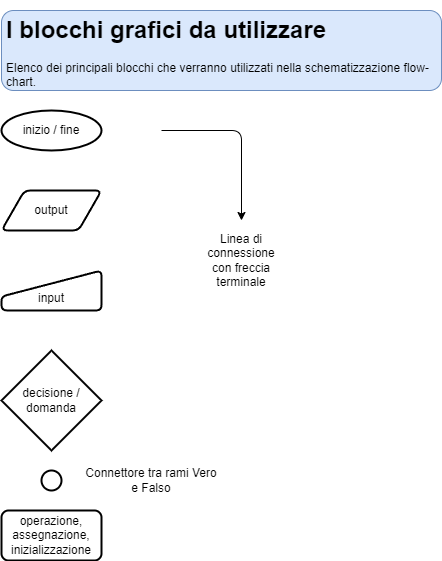

The diagram above was exported from draw.io. Its source (the exported page's mxGraphModel, read from the mxfile embedded in the PNG):
<mxGraphModel dx="906" dy="756" grid="1" gridSize="10" guides="1" tooltips="1" connect="1" arrows="1" fold="1" page="1" pageScale="1" pageWidth="827" pageHeight="1169" math="0" shadow="0">
  <root>
    <mxCell id="0" />
    <mxCell id="1" parent="0" />
    <mxCell id="w-qQWKbWi21CD7QLcdye-1" value="&lt;h1&gt;Algoritmo 2&lt;/h1&gt;&lt;p&gt;Richiedere l'inserimento di due valori quindi determinare e comunicare il valore maggiore&lt;/p&gt;" style="text;html=1;strokeColor=#6c8ebf;fillColor=#dae8fc;spacing=5;spacingTop=-20;whiteSpace=wrap;overflow=hidden;rounded=1;" vertex="1" parent="1">
      <mxGeometry x="40" y="40" width="440" height="90" as="geometry" />
    </mxCell>
    <mxCell id="6hSG9DttNic6Xn77zwBv-1" style="edgeStyle=orthogonalEdgeStyle;html=1;exitX=0.5;exitY=1;exitDx=0;exitDy=0;exitPerimeter=0;entryX=0.5;entryY=0;entryDx=0;entryDy=0;fontSize=12;" edge="1" parent="1" source="6hSG9DttNic6Xn77zwBv-2" target="6hSG9DttNic6Xn77zwBv-4">
      <mxGeometry relative="1" as="geometry" />
    </mxCell>
    <mxCell id="6hSG9DttNic6Xn77zwBv-2" value="inizio" style="strokeWidth=2;html=1;shape=mxgraph.flowchart.start_1;whiteSpace=wrap;fontSize=12;" vertex="1" parent="1">
      <mxGeometry x="364" y="140" width="100" height="40" as="geometry" />
    </mxCell>
    <mxCell id="6hSG9DttNic6Xn77zwBv-3" style="edgeStyle=orthogonalEdgeStyle;html=1;exitX=1;exitY=0.5;exitDx=0;exitDy=0;entryX=0;entryY=0.5;entryDx=0;entryDy=0;fontSize=12;" edge="1" parent="1" source="6hSG9DttNic6Xn77zwBv-4" target="6hSG9DttNic6Xn77zwBv-6">
      <mxGeometry relative="1" as="geometry" />
    </mxCell>
    <mxCell id="6hSG9DttNic6Xn77zwBv-4" value="Inserisci valore 1:" style="shape=parallelogram;html=1;strokeWidth=2;perimeter=parallelogramPerimeter;whiteSpace=wrap;rounded=1;arcSize=12;size=0.23;fontSize=12;" vertex="1" parent="1">
      <mxGeometry x="274" y="220" width="140" height="40" as="geometry" />
    </mxCell>
    <mxCell id="6hSG9DttNic6Xn77zwBv-5" style="edgeStyle=orthogonalEdgeStyle;html=1;exitX=0.5;exitY=1;exitDx=0;exitDy=0;entryX=0.5;entryY=0;entryDx=0;entryDy=0;fontSize=12;" edge="1" parent="1" source="6hSG9DttNic6Xn77zwBv-6" target="6hSG9DttNic6Xn77zwBv-8">
      <mxGeometry relative="1" as="geometry" />
    </mxCell>
    <mxCell id="6hSG9DttNic6Xn77zwBv-6" value="&lt;br&gt;V1" style="html=1;strokeWidth=2;shape=manualInput;whiteSpace=wrap;rounded=1;size=26;arcSize=11;fontSize=12;" vertex="1" parent="1">
      <mxGeometry x="454" y="220" width="100" height="40" as="geometry" />
    </mxCell>
    <mxCell id="6hSG9DttNic6Xn77zwBv-7" style="edgeStyle=orthogonalEdgeStyle;html=1;exitX=1;exitY=0.5;exitDx=0;exitDy=0;entryX=0;entryY=0.5;entryDx=0;entryDy=0;fontSize=12;" edge="1" parent="1" source="6hSG9DttNic6Xn77zwBv-8" target="6hSG9DttNic6Xn77zwBv-9">
      <mxGeometry relative="1" as="geometry" />
    </mxCell>
    <mxCell id="6hSG9DttNic6Xn77zwBv-8" value="Inserisci valore 2:" style="shape=parallelogram;html=1;strokeWidth=2;perimeter=parallelogramPerimeter;whiteSpace=wrap;rounded=1;arcSize=12;size=0.23;fontSize=12;" vertex="1" parent="1">
      <mxGeometry x="274" y="280" width="140" height="40" as="geometry" />
    </mxCell>
    <mxCell id="FM9BTUvpT-JVApSXyS_2-5" style="edgeStyle=orthogonalEdgeStyle;html=1;entryX=0.5;entryY=0;entryDx=0;entryDy=0;entryPerimeter=0;fontSize=12;" edge="1" parent="1" source="6hSG9DttNic6Xn77zwBv-9" target="FM9BTUvpT-JVApSXyS_2-1">
      <mxGeometry relative="1" as="geometry" />
    </mxCell>
    <mxCell id="6hSG9DttNic6Xn77zwBv-9" value="&lt;br&gt;V2" style="html=1;strokeWidth=2;shape=manualInput;whiteSpace=wrap;rounded=1;size=26;arcSize=11;fontSize=12;" vertex="1" parent="1">
      <mxGeometry x="454" y="280" width="100" height="40" as="geometry" />
    </mxCell>
    <mxCell id="FM9BTUvpT-JVApSXyS_2-6" style="edgeStyle=orthogonalEdgeStyle;html=1;exitX=1;exitY=0.5;exitDx=0;exitDy=0;exitPerimeter=0;entryX=0.5;entryY=0;entryDx=0;entryDy=0;fontSize=12;" edge="1" parent="1" source="FM9BTUvpT-JVApSXyS_2-1" target="FM9BTUvpT-JVApSXyS_2-3">
      <mxGeometry relative="1" as="geometry" />
    </mxCell>
    <mxCell id="FM9BTUvpT-JVApSXyS_2-8" value="&lt;b&gt;&lt;font style=&quot;font-size: 14px;&quot;&gt;V&lt;/font&gt;&lt;/b&gt;" style="edgeLabel;html=1;align=center;verticalAlign=middle;resizable=0;points=[];fontSize=12;" vertex="1" connectable="0" parent="FM9BTUvpT-JVApSXyS_2-6">
      <mxGeometry x="0.4636" relative="1" as="geometry">
        <mxPoint as="offset" />
      </mxGeometry>
    </mxCell>
    <mxCell id="FM9BTUvpT-JVApSXyS_2-7" style="edgeStyle=orthogonalEdgeStyle;html=1;exitX=0;exitY=0.5;exitDx=0;exitDy=0;exitPerimeter=0;entryX=0.5;entryY=0;entryDx=0;entryDy=0;fontSize=12;" edge="1" parent="1" source="FM9BTUvpT-JVApSXyS_2-1" target="FM9BTUvpT-JVApSXyS_2-4">
      <mxGeometry relative="1" as="geometry" />
    </mxCell>
    <mxCell id="FM9BTUvpT-JVApSXyS_2-9" value="&lt;b&gt;F&lt;/b&gt;" style="edgeLabel;html=1;align=center;verticalAlign=middle;resizable=0;points=[];fontSize=14;" vertex="1" connectable="0" parent="FM9BTUvpT-JVApSXyS_2-7">
      <mxGeometry x="0.5181" y="1" relative="1" as="geometry">
        <mxPoint as="offset" />
      </mxGeometry>
    </mxCell>
    <mxCell id="FM9BTUvpT-JVApSXyS_2-1" value="V1 &amp;gt; V2" style="strokeWidth=2;html=1;shape=mxgraph.flowchart.decision;whiteSpace=wrap;" vertex="1" parent="1">
      <mxGeometry x="364" y="360" width="100" height="100" as="geometry" />
    </mxCell>
    <mxCell id="FM9BTUvpT-JVApSXyS_2-13" style="edgeStyle=orthogonalEdgeStyle;html=1;exitX=0.5;exitY=1;exitDx=0;exitDy=0;exitPerimeter=0;entryX=0.5;entryY=0;entryDx=0;entryDy=0;entryPerimeter=0;fontSize=14;" edge="1" parent="1" source="FM9BTUvpT-JVApSXyS_2-2" target="FM9BTUvpT-JVApSXyS_2-12">
      <mxGeometry relative="1" as="geometry" />
    </mxCell>
    <mxCell id="FM9BTUvpT-JVApSXyS_2-2" value="" style="strokeWidth=2;html=1;shape=mxgraph.flowchart.start_2;whiteSpace=wrap;" vertex="1" parent="1">
      <mxGeometry x="404" y="510" width="20" height="20" as="geometry" />
    </mxCell>
    <mxCell id="FM9BTUvpT-JVApSXyS_2-11" style="edgeStyle=orthogonalEdgeStyle;html=1;exitX=0.5;exitY=1;exitDx=0;exitDy=0;entryX=1;entryY=0.5;entryDx=0;entryDy=0;entryPerimeter=0;fontSize=14;" edge="1" parent="1" source="FM9BTUvpT-JVApSXyS_2-3" target="FM9BTUvpT-JVApSXyS_2-2">
      <mxGeometry relative="1" as="geometry" />
    </mxCell>
    <mxCell id="FM9BTUvpT-JVApSXyS_2-3" value="V1" style="shape=parallelogram;html=1;strokeWidth=2;perimeter=parallelogramPerimeter;whiteSpace=wrap;rounded=1;arcSize=12;size=0.23;fontSize=12;" vertex="1" parent="1">
      <mxGeometry x="480" y="460" width="140" height="40" as="geometry" />
    </mxCell>
    <mxCell id="FM9BTUvpT-JVApSXyS_2-10" style="edgeStyle=orthogonalEdgeStyle;html=1;exitX=0.5;exitY=1;exitDx=0;exitDy=0;entryX=0;entryY=0.5;entryDx=0;entryDy=0;entryPerimeter=0;fontSize=14;" edge="1" parent="1" source="FM9BTUvpT-JVApSXyS_2-4" target="FM9BTUvpT-JVApSXyS_2-2">
      <mxGeometry relative="1" as="geometry" />
    </mxCell>
    <mxCell id="FM9BTUvpT-JVApSXyS_2-4" value="V2" style="shape=parallelogram;html=1;strokeWidth=2;perimeter=parallelogramPerimeter;whiteSpace=wrap;rounded=1;arcSize=12;size=0.23;fontSize=12;" vertex="1" parent="1">
      <mxGeometry x="210" y="460" width="140" height="40" as="geometry" />
    </mxCell>
    <mxCell id="FM9BTUvpT-JVApSXyS_2-12" value="fine" style="strokeWidth=2;html=1;shape=mxgraph.flowchart.start_1;whiteSpace=wrap;fontSize=12;" vertex="1" parent="1">
      <mxGeometry x="364" y="550" width="100" height="40" as="geometry" />
    </mxCell>
  </root>
</mxGraphModel>